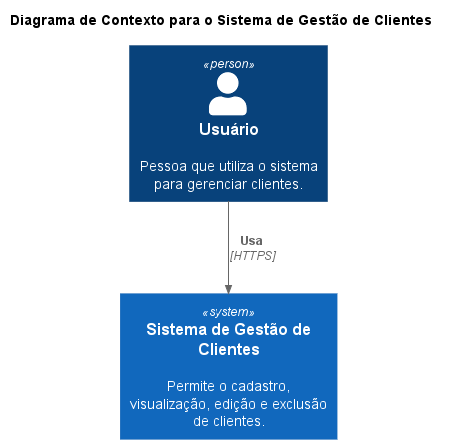

The diagram above was rendered by PlantUML. Its source (embedded in the PNG):
@startuml C4_Context_Diagram
' C4-PlantUML Library
!include https://raw.githubusercontent.com/plantuml-stdlib/C4-PlantUML/master/C4_Context.puml

title Diagrama de Contexto para o Sistema de Gestão de Clientes

Person(user, "Usuário", "Pessoa que utiliza o sistema para gerenciar clientes.")
System(customer_system, "Sistema de Gestão de Clientes", "Permite o cadastro, visualização, edição e exclusão de clientes.")

Rel(user, customer_system, "Usa", "HTTPS")
@enduml